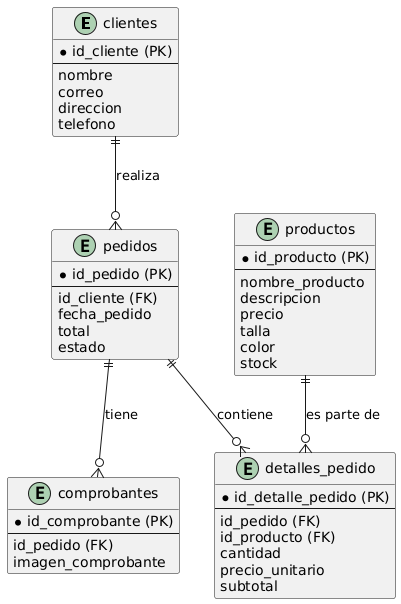

The diagram above was rendered by PlantUML. Its source (embedded in the PNG):
@startuml
entity clientes {
  *id_cliente (PK)
  --
  nombre
  correo
  direccion
  telefono
}

entity productos {
  *id_producto (PK)
  --
  nombre_producto
  descripcion
  precio
  talla
  color
  stock
}

entity pedidos {
  *id_pedido (PK)
  --
  id_cliente (FK)
  fecha_pedido
  total
  estado
}

entity detalles_pedido {
  *id_detalle_pedido (PK)
  --
  id_pedido (FK)
  id_producto (FK)
  cantidad
  precio_unitario
  subtotal
}

entity comprobantes {
  *id_comprobante (PK)
  --
  id_pedido (FK)
  imagen_comprobante
}

clientes ||--o{ pedidos : "realiza"
pedidos ||--o{ detalles_pedido : "contiene"
productos ||--o{ detalles_pedido : "es parte de"
pedidos ||--o{ comprobantes : "tiene"
@enduml